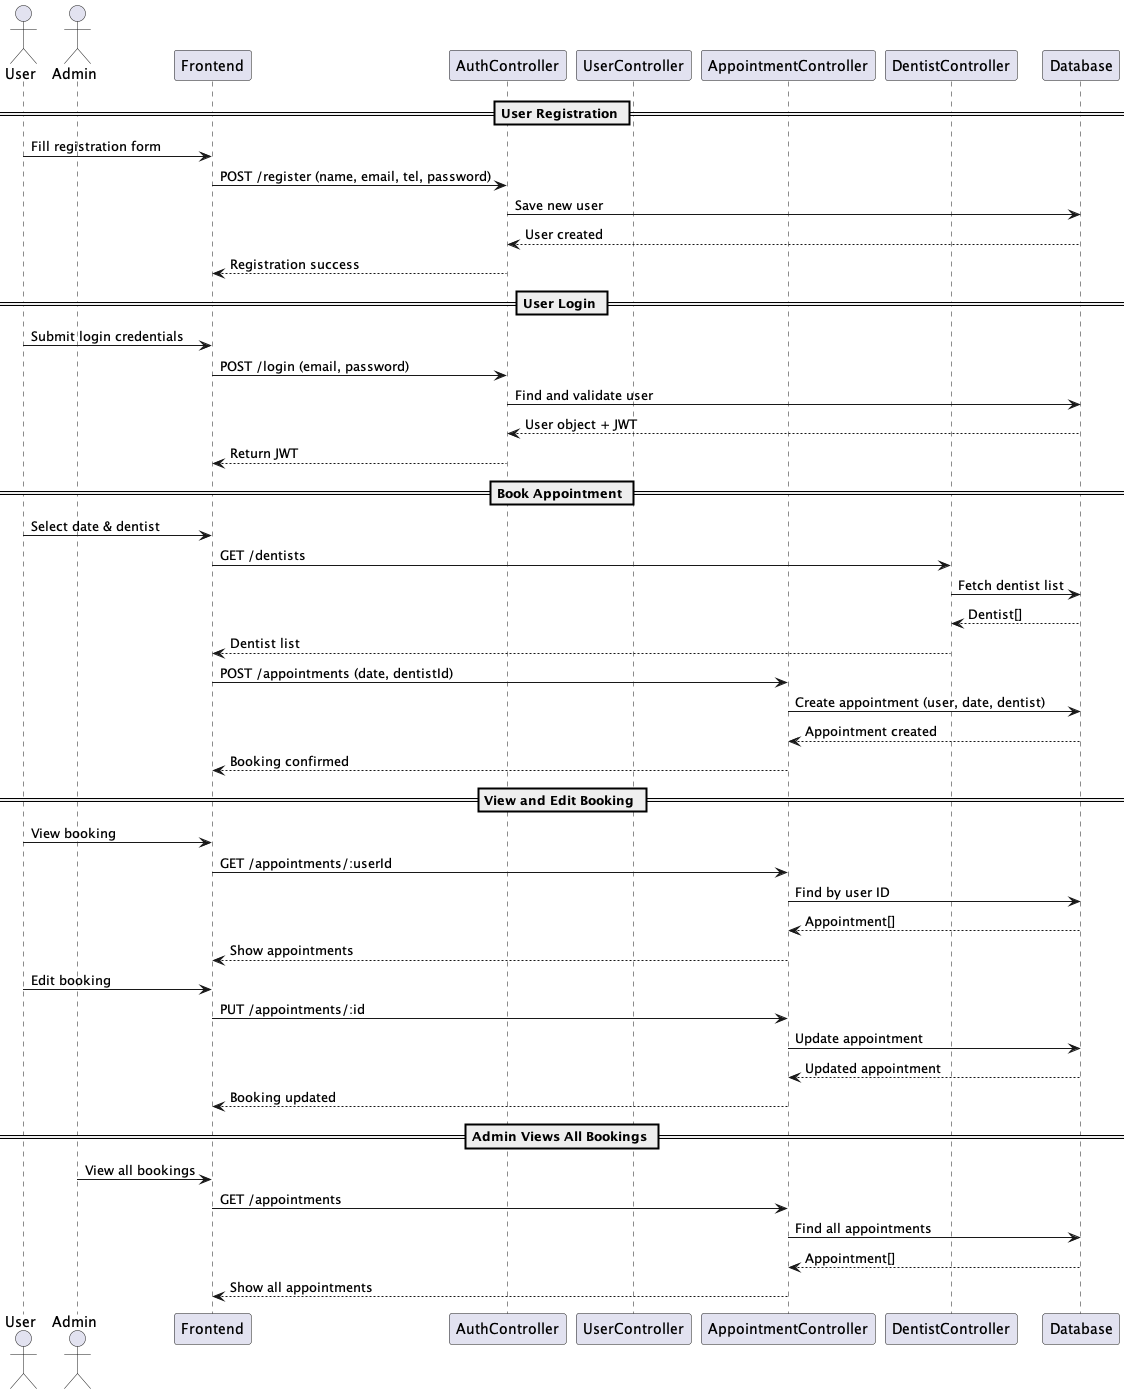

The diagram above was rendered by PlantUML. Its source (embedded in the PNG):
@startuml
actor User
actor Admin

participant "Frontend" as FE
participant "AuthController" as Auth
participant "UserController" as UserCtrl
participant "AppointmentController" as ApptCtrl
participant "DentistController" as DentistCtrl
participant "Database" as DB

== User Registration ==
User -> FE : Fill registration form
FE -> Auth : POST /register (name, email, tel, password)
Auth -> DB : Save new user
DB --> Auth : User created
Auth --> FE : Registration success

== User Login ==
User -> FE : Submit login credentials
FE -> Auth : POST /login (email, password)
Auth -> DB : Find and validate user
DB --> Auth : User object + JWT
Auth --> FE : Return JWT

== Book Appointment ==
User -> FE : Select date & dentist
FE -> DentistCtrl : GET /dentists
DentistCtrl -> DB : Fetch dentist list
DB --> DentistCtrl : Dentist[]
DentistCtrl --> FE : Dentist list

FE -> ApptCtrl : POST /appointments (date, dentistId)
ApptCtrl -> DB : Create appointment (user, date, dentist)
DB --> ApptCtrl : Appointment created
ApptCtrl --> FE : Booking confirmed

== View and Edit Booking ==
User -> FE : View booking
FE -> ApptCtrl : GET /appointments/:userId
ApptCtrl -> DB : Find by user ID
DB --> ApptCtrl : Appointment[]
ApptCtrl --> FE : Show appointments

User -> FE : Edit booking
FE -> ApptCtrl : PUT /appointments/:id
ApptCtrl -> DB : Update appointment
DB --> ApptCtrl : Updated appointment
ApptCtrl --> FE : Booking updated

== Admin Views All Bookings ==
Admin -> FE : View all bookings
FE -> ApptCtrl : GET /appointments
ApptCtrl -> DB : Find all appointments
DB --> ApptCtrl : Appointment[]
ApptCtrl --> FE : Show all appointments
@enduml